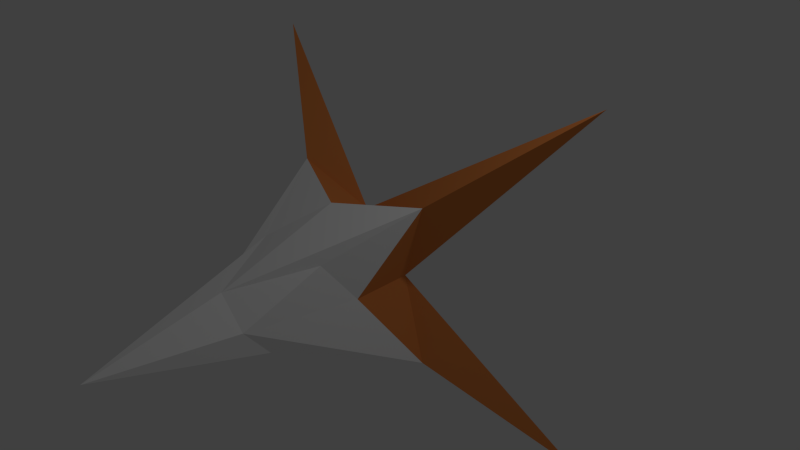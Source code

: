 # Source: EnemyA.blend  (saved by Blender 2.71.0; exported with 4.5.12 LTS)
import bpy
from mathutils import Matrix  # noqa: F401  (used for matrix-valued properties, if any)

bpy.ops.wm.read_factory_settings(use_empty=True)
scene = bpy.context.scene
scene.name = 'Scene'

# ---- collections
col_collection_1 = bpy.data.collections.new('Collection 1'); scene.collection.children.link(col_collection_1)

# ---- materials (node trees are filled in below, after node groups)
mat_material = bpy.data.materials.new('Material')
mat_material.alpha_threshold = 0.0
mat_material.use_transparent_shadow = False
mat_material.diffuse_color = (1.0, 1.0, 1.0, 1.0)
mat_material.roughness = 0.5
mat_material.line_color = (0.0, 0.0, 0.0, 1.0)
mat_material_001 = bpy.data.materials.new('Material.001')
mat_material_001.alpha_threshold = 0.0
mat_material_001.use_transparent_shadow = False
mat_material_001.diffuse_color = (0.8, 0.2563, 0.06708, 1.0)
mat_material_001.specular_color = (1.0, 0.8466, 0.1982)
mat_material_001.roughness = 0.5
mat_material_001.line_color = (0.0, 0.0, 0.0, 1.0)
mat_material_002 = bpy.data.materials.new('Material.002')
mat_material_002.alpha_threshold = 0.0
mat_material_002.use_transparent_shadow = False
mat_material_002.diffuse_color = (0.4064, 0.4064, 0.4064, 1.0)
mat_material_002.specular_color = (0.07658, 0.07658, 0.07658)
mat_material_002.roughness = 0.5
mat_material_002.specular_intensity = 0.3509
mat_material_002.line_color = (0.0, 0.0, 0.0, 1.0)

# ---- material node trees

# ---- world
world_world = bpy.data.worlds.new('World'); scene.world = world_world
world_world.color = (0.05088, 0.05088, 0.05088)
world_world.use_sun_shadow = False
world_world.sun_shadow_jitter_overblur = 0.0
world_world.cycles.sampling_method = 'MANUAL'
world_world.cycles.sample_map_resolution = 256

# ---- cameras
cam_camera = bpy.data.cameras.new('Camera')
cam_camera.clip_end = 100.0
cam_camera.lens = 35.0
cam_camera.sensor_width = 32.0
cam_camera.sensor_height = 18.0
cam_camera.ortho_scale = 7.314
cam_camera.dof.focus_distance = 0.0
cam_camera.dof.aperture_fstop = 128.0

# ---- lights
light_lamp = bpy.data.lights.new('Lamp', 'POINT')
light_lamp.transmission_factor = 0.0
light_lamp.cutoff_distance = 30.0
light_lamp.energy = 100.0
light_lamp.shadow_buffer_clip_start = 1.001
light_lamp.shadow_soft_size = 0.1
light_lamp.shadow_maximum_resolution = 0.006
light_lamp.use_absolute_resolution = True
light_lamp.cycles.use_multiple_importance_sampling = False

# ---- meshes
me_cube = bpy.data.meshes.new('Cube')
me_cube.from_pydata([(1.953, 0.6677, -1.738), (0.3862, -0.922, -0.3862), (-0.3862, -0.922, -0.3862), (-1.953, 0.6677, -1.738), (1.953, 0.6677, 1.738), (0.3862, -0.922, 0.3862), (-0.3862, -0.922, 0.3862), (-1.953, 0.6677, 1.738), (0.7819, -0.1271, -0.7819), (1.542e-07, -0.06389, -0.4985), (0.4985, -0.06389, 0.0), (-1.476e-07, -1.654, -0.2695), (0.2695, -1.654, 0.0), (-0.7819, -0.1271, -0.7819), (-0.2695, -1.654, 0.0), (-0.4985, -0.06389, 0.0), (0.7819, -0.1271, 0.7819), (1.839e-07, -0.06389, 0.4985), (-2.921e-07, -1.654, 0.2695), (-0.7819, -0.1271, 0.7819), (3.452e-08, -0.4761, -0.69), (-1.094e-07, -0.4761, 0.69), (0.5113, -0.6432, 0.0), (-2.355e-07, -2.911, 0.0), (-0.5113, -0.6432, 0.0), (1.839e-07, -0.06389, 0.0)], [], [(20, 11, 2, 13), (21, 19, 6, 18), (22, 16, 5, 12), (23, 18, 6, 14), (24, 19, 7, 15), (25, 9, 3, 15), (9, 20, 13, 3), (0, 8, 20, 9), (8, 1, 11, 20), (16, 21, 18, 5), (4, 17, 21, 16), (17, 7, 19, 21), (8, 22, 12, 1), (0, 10, 22, 8), (10, 4, 16, 22), (11, 23, 14, 2), (1, 12, 23, 11), (12, 5, 18, 23), (13, 24, 15, 3), (2, 14, 24, 13), (14, 6, 19, 24), (17, 25, 15, 7), (4, 10, 25, 17), (10, 0, 9, 25)])
me_cube.polygons.foreach_set('material_index', [0, 0, 0, 0, 1, 0, 1, 1, 0, 0, 1, 1, 0, 1, 1, 0, 0, 0, 1, 0, 0, 0, 0, 0])
me_cube.materials.append(mat_material)
me_cube.materials.append(mat_material_001)
me_cube.materials.append(mat_material_002)
me_cube.use_remesh_preserve_volume = False
me_cube.use_remesh_preserve_attributes = False
me_cube.use_mirror_vertex_groups = False
me_cube.update()

# ---- objects
ob_cube = bpy.data.objects.new('Cube', me_cube)
ob_lamp = bpy.data.objects.new('Lamp', light_lamp)
ob_camera = bpy.data.objects.new('Camera', cam_camera)

# ---- transforms, parenting, visibility, modifiers, constraints
ob_cube.location = (0.0, 0.0, 0.0)
ob_cube.scale = (1.365, 1.365, 1.365)
ob_cube.lock_rotations_4d = False
ob_cube.empty_display_type = 'ARROWS'
ob_cube.lineart.crease_threshold = 0.0
ob_lamp.location = (4.076, 1.005, 5.904)
ob_lamp.rotation_euler = (0.6503, 0.05522, 1.866)
ob_lamp.lock_rotations_4d = False
ob_lamp.empty_display_type = 'ARROWS'
ob_lamp.color = (0.0, 0.0, 0.0, 0.0)
ob_lamp.lineart.crease_threshold = 0.0
ob_camera.location = (7.481, -6.508, 5.344)
ob_camera.rotation_euler = (1.109, 0.01082, 0.8149)
ob_camera.lock_rotations_4d = False
ob_camera.empty_display_type = 'ARROWS'
ob_camera.color = (0.0, 0.0, 0.0, 0.0)
ob_camera.display_type = 'WIRE'
ob_camera.lineart.crease_threshold = 0.0

# ---- collection membership
col_collection_1.objects.link(ob_cube)
col_collection_1.objects.link(ob_lamp)
col_collection_1.objects.link(ob_camera)

# ---- scene / render settings (as saved in the file)
scene.camera = ob_camera
scene.frame_start = 1; scene.frame_end = 250; scene.frame_set(1)
scene.render.engine = 'BLENDER_EEVEE_NEXT'
scene.render.resolution_percentage = 50
scene.render.dither_intensity = 0.0
scene.cycles.use_denoising = False
scene.cycles.samples = 10
scene.cycles.sampling_pattern = 'TABULATED_SOBOL'
scene.cycles.light_sampling_threshold = 0.0
scene.cycles.use_adaptive_sampling = False
scene.cycles.use_light_tree = False
scene.cycles.blur_glossy = 0.0
scene.cycles.volume_bounces = 1
scene.cycles.pixel_filter_type = 'GAUSSIAN'
scene.cycles.sample_clamp_indirect = 0.0
scene.view_settings.view_transform = 'Standard'
bpy.context.view_layer.update()
